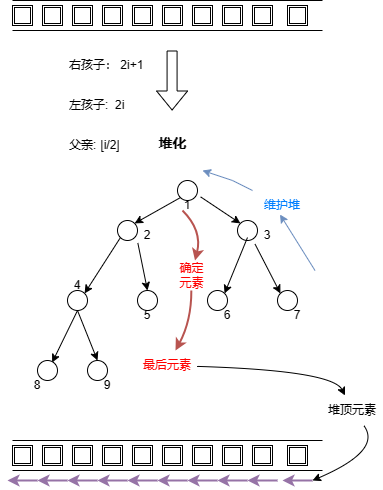

The diagram above was exported from draw.io. Its source (the exported page's mxGraphModel, read from the mxfile embedded in the PNG):
<mxGraphModel dx="1315" dy="910" grid="1" gridSize="10" guides="1" tooltips="1" connect="1" arrows="1" fold="1" page="1" pageScale="1" pageWidth="1169" pageHeight="827" math="0" shadow="0">
  <root>
    <mxCell id="0" />
    <mxCell id="1" parent="0" />
    <mxCell id="KaZJpQi1OYQzGKBJlFuJ-1" value="" style="ellipse;whiteSpace=wrap;html=1;aspect=fixed;" vertex="1" parent="1">
      <mxGeometry x="567" y="353" width="20" height="20" as="geometry" />
    </mxCell>
    <mxCell id="KaZJpQi1OYQzGKBJlFuJ-2" value="" style="ellipse;whiteSpace=wrap;html=1;aspect=fixed;" vertex="1" parent="1">
      <mxGeometry x="507" y="393" width="20" height="20" as="geometry" />
    </mxCell>
    <mxCell id="KaZJpQi1OYQzGKBJlFuJ-3" value="" style="ellipse;whiteSpace=wrap;html=1;aspect=fixed;" vertex="1" parent="1">
      <mxGeometry x="627" y="393" width="20" height="20" as="geometry" />
    </mxCell>
    <mxCell id="KaZJpQi1OYQzGKBJlFuJ-4" value="" style="ellipse;whiteSpace=wrap;html=1;aspect=fixed;" vertex="1" parent="1">
      <mxGeometry x="457" y="463" width="20" height="20" as="geometry" />
    </mxCell>
    <mxCell id="KaZJpQi1OYQzGKBJlFuJ-5" value="" style="ellipse;whiteSpace=wrap;html=1;aspect=fixed;" vertex="1" parent="1">
      <mxGeometry x="527" y="463" width="20" height="20" as="geometry" />
    </mxCell>
    <mxCell id="KaZJpQi1OYQzGKBJlFuJ-6" value="" style="ellipse;whiteSpace=wrap;html=1;aspect=fixed;" vertex="1" parent="1">
      <mxGeometry x="597" y="463" width="20" height="20" as="geometry" />
    </mxCell>
    <mxCell id="KaZJpQi1OYQzGKBJlFuJ-9" value="" style="ellipse;whiteSpace=wrap;html=1;aspect=fixed;" vertex="1" parent="1">
      <mxGeometry x="667" y="463" width="20" height="20" as="geometry" />
    </mxCell>
    <mxCell id="KaZJpQi1OYQzGKBJlFuJ-17" value="" style="endArrow=classic;html=1;rounded=0;exitX=0;exitY=1;exitDx=0;exitDy=0;entryX=1;entryY=0;entryDx=0;entryDy=0;" edge="1" parent="1" source="KaZJpQi1OYQzGKBJlFuJ-1" target="KaZJpQi1OYQzGKBJlFuJ-2">
      <mxGeometry width="50" height="50" relative="1" as="geometry">
        <mxPoint x="567" y="403" as="sourcePoint" />
        <mxPoint x="617" y="353" as="targetPoint" />
      </mxGeometry>
    </mxCell>
    <mxCell id="KaZJpQi1OYQzGKBJlFuJ-19" value="" style="endArrow=classic;html=1;rounded=0;exitX=1.156;exitY=0.819;exitDx=0;exitDy=0;exitPerimeter=0;entryX=0;entryY=0;entryDx=0;entryDy=0;" edge="1" parent="1" source="KaZJpQi1OYQzGKBJlFuJ-1" target="KaZJpQi1OYQzGKBJlFuJ-3">
      <mxGeometry width="50" height="50" relative="1" as="geometry">
        <mxPoint x="597" y="393" as="sourcePoint" />
        <mxPoint x="647" y="343" as="targetPoint" />
      </mxGeometry>
    </mxCell>
    <mxCell id="KaZJpQi1OYQzGKBJlFuJ-20" value="" style="endArrow=classic;html=1;rounded=0;entryX=0;entryY=0;entryDx=0;entryDy=0;exitX=0.878;exitY=1.181;exitDx=0;exitDy=0;exitPerimeter=0;" edge="1" parent="1" source="KaZJpQi1OYQzGKBJlFuJ-3" target="KaZJpQi1OYQzGKBJlFuJ-9">
      <mxGeometry width="50" height="50" relative="1" as="geometry">
        <mxPoint x="657" y="463" as="sourcePoint" />
        <mxPoint x="640" y="406" as="targetPoint" />
      </mxGeometry>
    </mxCell>
    <mxCell id="KaZJpQi1OYQzGKBJlFuJ-24" value="" style="endArrow=classic;html=1;rounded=0;entryX=1;entryY=0;entryDx=0;entryDy=0;" edge="1" parent="1" target="KaZJpQi1OYQzGKBJlFuJ-6">
      <mxGeometry width="50" height="50" relative="1" as="geometry">
        <mxPoint x="637" y="410" as="sourcePoint" />
        <mxPoint x="650" y="416" as="targetPoint" />
      </mxGeometry>
    </mxCell>
    <mxCell id="KaZJpQi1OYQzGKBJlFuJ-25" value="" style="endArrow=classic;html=1;rounded=0;exitX=1.017;exitY=1.125;exitDx=0;exitDy=0;exitPerimeter=0;entryX=0.5;entryY=0;entryDx=0;entryDy=0;" edge="1" parent="1" source="KaZJpQi1OYQzGKBJlFuJ-2" target="KaZJpQi1OYQzGKBJlFuJ-5">
      <mxGeometry width="50" height="50" relative="1" as="geometry">
        <mxPoint x="507" y="413" as="sourcePoint" />
        <mxPoint x="547" y="440" as="targetPoint" />
      </mxGeometry>
    </mxCell>
    <mxCell id="KaZJpQi1OYQzGKBJlFuJ-26" value="" style="endArrow=classic;html=1;rounded=0;exitX=0;exitY=1;exitDx=0;exitDy=0;entryX=1;entryY=0;entryDx=0;entryDy=0;" edge="1" parent="1" source="KaZJpQi1OYQzGKBJlFuJ-2" target="KaZJpQi1OYQzGKBJlFuJ-4">
      <mxGeometry width="50" height="50" relative="1" as="geometry">
        <mxPoint x="487" y="433" as="sourcePoint" />
        <mxPoint x="527" y="460" as="targetPoint" />
      </mxGeometry>
    </mxCell>
    <mxCell id="KaZJpQi1OYQzGKBJlFuJ-31" value="" style="ellipse;whiteSpace=wrap;html=1;aspect=fixed;" vertex="1" parent="1">
      <mxGeometry x="427" y="533" width="20" height="20" as="geometry" />
    </mxCell>
    <mxCell id="KaZJpQi1OYQzGKBJlFuJ-34" value="" style="ellipse;whiteSpace=wrap;html=1;aspect=fixed;" vertex="1" parent="1">
      <mxGeometry x="477" y="533" width="20" height="20" as="geometry" />
    </mxCell>
    <mxCell id="KaZJpQi1OYQzGKBJlFuJ-37" value="" style="endArrow=classic;html=1;rounded=0;exitX=0.5;exitY=1;exitDx=0;exitDy=0;entryX=0.733;entryY=0.1;entryDx=0;entryDy=0;entryPerimeter=0;" edge="1" parent="1" source="KaZJpQi1OYQzGKBJlFuJ-4" target="KaZJpQi1OYQzGKBJlFuJ-31">
      <mxGeometry width="50" height="50" relative="1" as="geometry">
        <mxPoint x="417" y="563" as="sourcePoint" />
        <mxPoint x="467" y="513" as="targetPoint" />
      </mxGeometry>
    </mxCell>
    <mxCell id="KaZJpQi1OYQzGKBJlFuJ-38" value="" style="endArrow=classic;html=1;rounded=0;exitX=0.5;exitY=1;exitDx=0;exitDy=0;entryX=0.5;entryY=0;entryDx=0;entryDy=0;" edge="1" parent="1" source="KaZJpQi1OYQzGKBJlFuJ-4" target="KaZJpQi1OYQzGKBJlFuJ-34">
      <mxGeometry width="50" height="50" relative="1" as="geometry">
        <mxPoint x="477" y="543" as="sourcePoint" />
        <mxPoint x="527" y="493" as="targetPoint" />
      </mxGeometry>
    </mxCell>
    <mxCell id="KaZJpQi1OYQzGKBJlFuJ-42" value="1" style="text;html=1;align=center;verticalAlign=middle;whiteSpace=wrap;rounded=0;" vertex="1" parent="1">
      <mxGeometry x="567" y="373" width="20" height="10" as="geometry" />
    </mxCell>
    <mxCell id="KaZJpQi1OYQzGKBJlFuJ-43" value="2" style="text;html=1;align=center;verticalAlign=middle;whiteSpace=wrap;rounded=0;" vertex="1" parent="1">
      <mxGeometry x="527" y="403" width="20" height="10" as="geometry" />
    </mxCell>
    <mxCell id="KaZJpQi1OYQzGKBJlFuJ-48" value="3" style="text;html=1;align=center;verticalAlign=middle;whiteSpace=wrap;rounded=0;" vertex="1" parent="1">
      <mxGeometry x="647" y="403" width="20" height="10" as="geometry" />
    </mxCell>
    <mxCell id="KaZJpQi1OYQzGKBJlFuJ-49" value="4" style="text;html=1;align=center;verticalAlign=middle;whiteSpace=wrap;rounded=0;" vertex="1" parent="1">
      <mxGeometry x="457" y="453" width="20" height="10" as="geometry" />
    </mxCell>
    <mxCell id="KaZJpQi1OYQzGKBJlFuJ-50" value="5" style="text;html=1;align=center;verticalAlign=middle;whiteSpace=wrap;rounded=0;" vertex="1" parent="1">
      <mxGeometry x="527" y="483" width="20" height="10" as="geometry" />
    </mxCell>
    <mxCell id="KaZJpQi1OYQzGKBJlFuJ-51" value="6" style="text;html=1;align=center;verticalAlign=middle;whiteSpace=wrap;rounded=0;" vertex="1" parent="1">
      <mxGeometry x="607" y="483" width="20" height="10" as="geometry" />
    </mxCell>
    <mxCell id="KaZJpQi1OYQzGKBJlFuJ-53" value="7" style="text;html=1;align=center;verticalAlign=middle;whiteSpace=wrap;rounded=0;" vertex="1" parent="1">
      <mxGeometry x="677" y="483" width="20" height="10" as="geometry" />
    </mxCell>
    <mxCell id="KaZJpQi1OYQzGKBJlFuJ-54" value="8" style="text;html=1;align=center;verticalAlign=middle;whiteSpace=wrap;rounded=0;" vertex="1" parent="1">
      <mxGeometry x="417" y="553" width="20" height="10" as="geometry" />
    </mxCell>
    <mxCell id="KaZJpQi1OYQzGKBJlFuJ-55" value="9" style="text;html=1;align=center;verticalAlign=middle;whiteSpace=wrap;rounded=0;" vertex="1" parent="1">
      <mxGeometry x="487" y="553" width="20" height="10" as="geometry" />
    </mxCell>
    <mxCell id="KaZJpQi1OYQzGKBJlFuJ-56" value="&lt;font style=&quot;font-size: 14px;&quot;&gt;堆化&lt;/font&gt;" style="text;strokeColor=none;fillColor=none;html=1;fontSize=24;fontStyle=1;verticalAlign=middle;align=center;" vertex="1" parent="1">
      <mxGeometry x="542" y="303" width="40" height="20" as="geometry" />
    </mxCell>
    <mxCell id="KaZJpQi1OYQzGKBJlFuJ-60" value="" style="shape=partialRectangle;whiteSpace=wrap;html=1;left=0;right=0;fillColor=none;" vertex="1" parent="1">
      <mxGeometry x="402" y="173" width="310" height="30" as="geometry" />
    </mxCell>
    <mxCell id="KaZJpQi1OYQzGKBJlFuJ-61" value="" style="shape=ext;double=1;whiteSpace=wrap;html=1;aspect=fixed;" vertex="1" parent="1">
      <mxGeometry x="402" y="178" width="20" height="20" as="geometry" />
    </mxCell>
    <mxCell id="KaZJpQi1OYQzGKBJlFuJ-62" value="" style="shape=ext;double=1;whiteSpace=wrap;html=1;aspect=fixed;" vertex="1" parent="1">
      <mxGeometry x="432" y="178" width="20" height="20" as="geometry" />
    </mxCell>
    <mxCell id="KaZJpQi1OYQzGKBJlFuJ-63" value="" style="shape=ext;double=1;whiteSpace=wrap;html=1;aspect=fixed;" vertex="1" parent="1">
      <mxGeometry x="462" y="178" width="20" height="20" as="geometry" />
    </mxCell>
    <mxCell id="KaZJpQi1OYQzGKBJlFuJ-64" value="" style="shape=ext;double=1;whiteSpace=wrap;html=1;aspect=fixed;" vertex="1" parent="1">
      <mxGeometry x="492" y="178" width="20" height="20" as="geometry" />
    </mxCell>
    <mxCell id="KaZJpQi1OYQzGKBJlFuJ-65" value="" style="shape=ext;double=1;whiteSpace=wrap;html=1;aspect=fixed;" vertex="1" parent="1">
      <mxGeometry x="522" y="178" width="20" height="20" as="geometry" />
    </mxCell>
    <mxCell id="KaZJpQi1OYQzGKBJlFuJ-66" value="" style="shape=ext;double=1;whiteSpace=wrap;html=1;aspect=fixed;" vertex="1" parent="1">
      <mxGeometry x="552" y="178" width="20" height="20" as="geometry" />
    </mxCell>
    <mxCell id="KaZJpQi1OYQzGKBJlFuJ-67" value="" style="shape=ext;double=1;whiteSpace=wrap;html=1;aspect=fixed;" vertex="1" parent="1">
      <mxGeometry x="582" y="178" width="20" height="20" as="geometry" />
    </mxCell>
    <mxCell id="KaZJpQi1OYQzGKBJlFuJ-68" value="" style="shape=ext;double=1;whiteSpace=wrap;html=1;aspect=fixed;" vertex="1" parent="1">
      <mxGeometry x="612" y="178" width="20" height="20" as="geometry" />
    </mxCell>
    <mxCell id="KaZJpQi1OYQzGKBJlFuJ-70" value="" style="shape=ext;double=1;whiteSpace=wrap;html=1;aspect=fixed;fontStyle=1" vertex="1" parent="1">
      <mxGeometry x="677" y="178" width="20" height="20" as="geometry" />
    </mxCell>
    <mxCell id="KaZJpQi1OYQzGKBJlFuJ-76" value="右孩子： 2i+1" style="text;html=1;align=left;verticalAlign=middle;whiteSpace=wrap;rounded=0;" vertex="1" parent="1">
      <mxGeometry x="457" y="223" width="90" height="30" as="geometry" />
    </mxCell>
    <mxCell id="KaZJpQi1OYQzGKBJlFuJ-78" value="左孩子:&amp;nbsp; 2i" style="text;html=1;align=left;verticalAlign=middle;whiteSpace=wrap;rounded=0;" vertex="1" parent="1">
      <mxGeometry x="457" y="263" width="60" height="30" as="geometry" />
    </mxCell>
    <mxCell id="KaZJpQi1OYQzGKBJlFuJ-80" value="父亲:&amp;nbsp;⌊i/2⌋" style="text;html=1;align=left;verticalAlign=middle;whiteSpace=wrap;rounded=0;" vertex="1" parent="1">
      <mxGeometry x="457" y="303" width="60" height="30" as="geometry" />
    </mxCell>
    <mxCell id="KaZJpQi1OYQzGKBJlFuJ-81" value="" style="shape=ext;double=1;whiteSpace=wrap;html=1;aspect=fixed;" vertex="1" parent="1">
      <mxGeometry x="642" y="178" width="20" height="20" as="geometry" />
    </mxCell>
    <mxCell id="KaZJpQi1OYQzGKBJlFuJ-82" value="" style="shape=flexArrow;endArrow=classic;html=1;rounded=0;" edge="1" parent="1">
      <mxGeometry width="50" height="50" relative="1" as="geometry">
        <mxPoint x="561.5799999999999" y="223" as="sourcePoint" />
        <mxPoint x="561.5799999999999" y="283" as="targetPoint" />
      </mxGeometry>
    </mxCell>
    <mxCell id="KaZJpQi1OYQzGKBJlFuJ-85" value="" style="curved=1;endArrow=classic;html=1;rounded=0;fillColor=#f8cecc;strokeColor=#b85450;strokeWidth=2;" edge="1" parent="1" source="KaZJpQi1OYQzGKBJlFuJ-91" target="KaZJpQi1OYQzGKBJlFuJ-95">
      <mxGeometry width="50" height="50" relative="1" as="geometry">
        <mxPoint x="622" y="373" as="sourcePoint" />
        <mxPoint x="522" y="533" as="targetPoint" />
        <Array as="points">
          <mxPoint x="581" y="493" />
        </Array>
      </mxGeometry>
    </mxCell>
    <mxCell id="KaZJpQi1OYQzGKBJlFuJ-87" value="" style="endArrow=classic;html=1;rounded=0;fillColor=#dae8fc;strokeColor=#6c8ebf;" edge="1" parent="1" source="KaZJpQi1OYQzGKBJlFuJ-89">
      <mxGeometry width="50" height="50" relative="1" as="geometry">
        <mxPoint x="662" y="383" as="sourcePoint" />
        <mxPoint x="592" y="343" as="targetPoint" />
        <Array as="points">
          <mxPoint x="622" y="353" />
        </Array>
      </mxGeometry>
    </mxCell>
    <mxCell id="KaZJpQi1OYQzGKBJlFuJ-88" value="" style="endArrow=classic;html=1;rounded=0;fillColor=#dae8fc;strokeColor=#6c8ebf;" edge="1" parent="1">
      <mxGeometry width="50" height="50" relative="1" as="geometry">
        <mxPoint x="704.5" y="443" as="sourcePoint" />
        <mxPoint x="669.5" y="387" as="targetPoint" />
        <Array as="points" />
      </mxGeometry>
    </mxCell>
    <mxCell id="KaZJpQi1OYQzGKBJlFuJ-89" value="&lt;font color=&quot;#007fff&quot;&gt;维护堆&lt;/font&gt;" style="text;html=1;align=center;verticalAlign=middle;whiteSpace=wrap;rounded=0;" vertex="1" parent="1">
      <mxGeometry x="642" y="363" width="60" height="30" as="geometry" />
    </mxCell>
    <mxCell id="KaZJpQi1OYQzGKBJlFuJ-90" value="" style="curved=1;endArrow=classic;html=1;rounded=0;fillColor=#f8cecc;strokeColor=#b85450;strokeWidth=2;exitX=0.25;exitY=1;exitDx=0;exitDy=0;" edge="1" parent="1" source="KaZJpQi1OYQzGKBJlFuJ-42" target="KaZJpQi1OYQzGKBJlFuJ-91">
      <mxGeometry width="50" height="50" relative="1" as="geometry">
        <mxPoint x="584" y="356" as="sourcePoint" />
        <mxPoint x="692" y="453" as="targetPoint" />
        <Array as="points">
          <mxPoint x="592" y="403" />
        </Array>
      </mxGeometry>
    </mxCell>
    <mxCell id="KaZJpQi1OYQzGKBJlFuJ-91" value="&lt;font color=&quot;#ff0000&quot;&gt;确定元素&lt;/font&gt;" style="text;html=1;align=center;verticalAlign=middle;whiteSpace=wrap;rounded=0;" vertex="1" parent="1">
      <mxGeometry x="564.5" y="433" width="32.5" height="30" as="geometry" />
    </mxCell>
    <mxCell id="KaZJpQi1OYQzGKBJlFuJ-95" value="&lt;font color=&quot;#ff0000&quot;&gt;最后元素&lt;/font&gt;" style="text;html=1;align=center;verticalAlign=middle;whiteSpace=wrap;rounded=0;" vertex="1" parent="1">
      <mxGeometry x="527" y="523" width="60" height="30" as="geometry" />
    </mxCell>
    <mxCell id="KaZJpQi1OYQzGKBJlFuJ-107" value="" style="shape=partialRectangle;whiteSpace=wrap;html=1;left=0;right=0;fillColor=none;" vertex="1" parent="1">
      <mxGeometry x="402" y="613" width="310" height="30" as="geometry" />
    </mxCell>
    <mxCell id="KaZJpQi1OYQzGKBJlFuJ-108" value="" style="shape=ext;double=1;whiteSpace=wrap;html=1;aspect=fixed;" vertex="1" parent="1">
      <mxGeometry x="402" y="618" width="20" height="20" as="geometry" />
    </mxCell>
    <mxCell id="KaZJpQi1OYQzGKBJlFuJ-109" value="" style="shape=ext;double=1;whiteSpace=wrap;html=1;aspect=fixed;" vertex="1" parent="1">
      <mxGeometry x="432" y="618" width="20" height="20" as="geometry" />
    </mxCell>
    <mxCell id="KaZJpQi1OYQzGKBJlFuJ-110" value="" style="shape=ext;double=1;whiteSpace=wrap;html=1;aspect=fixed;" vertex="1" parent="1">
      <mxGeometry x="462" y="618" width="20" height="20" as="geometry" />
    </mxCell>
    <mxCell id="KaZJpQi1OYQzGKBJlFuJ-111" value="" style="shape=ext;double=1;whiteSpace=wrap;html=1;aspect=fixed;" vertex="1" parent="1">
      <mxGeometry x="492" y="618" width="20" height="20" as="geometry" />
    </mxCell>
    <mxCell id="KaZJpQi1OYQzGKBJlFuJ-112" value="" style="shape=ext;double=1;whiteSpace=wrap;html=1;aspect=fixed;" vertex="1" parent="1">
      <mxGeometry x="522" y="618" width="20" height="20" as="geometry" />
    </mxCell>
    <mxCell id="KaZJpQi1OYQzGKBJlFuJ-113" value="" style="shape=ext;double=1;whiteSpace=wrap;html=1;aspect=fixed;" vertex="1" parent="1">
      <mxGeometry x="552" y="618" width="20" height="20" as="geometry" />
    </mxCell>
    <mxCell id="KaZJpQi1OYQzGKBJlFuJ-114" value="" style="shape=ext;double=1;whiteSpace=wrap;html=1;aspect=fixed;" vertex="1" parent="1">
      <mxGeometry x="582" y="618" width="20" height="20" as="geometry" />
    </mxCell>
    <mxCell id="KaZJpQi1OYQzGKBJlFuJ-115" value="" style="shape=ext;double=1;whiteSpace=wrap;html=1;aspect=fixed;" vertex="1" parent="1">
      <mxGeometry x="612" y="618" width="20" height="20" as="geometry" />
    </mxCell>
    <mxCell id="KaZJpQi1OYQzGKBJlFuJ-116" value="" style="shape=ext;double=1;whiteSpace=wrap;html=1;aspect=fixed;fontStyle=1" vertex="1" parent="1">
      <mxGeometry x="677" y="618" width="20" height="20" as="geometry" />
    </mxCell>
    <mxCell id="KaZJpQi1OYQzGKBJlFuJ-117" value="" style="shape=ext;double=1;whiteSpace=wrap;html=1;aspect=fixed;" vertex="1" parent="1">
      <mxGeometry x="642" y="618" width="20" height="20" as="geometry" />
    </mxCell>
    <mxCell id="KaZJpQi1OYQzGKBJlFuJ-118" value="" style="endArrow=classic;html=1;rounded=0;fillColor=#e1d5e7;strokeColor=#9673a6;strokeWidth=2;" edge="1" parent="1">
      <mxGeometry width="50" height="50" relative="1" as="geometry">
        <mxPoint x="702" y="653" as="sourcePoint" />
        <mxPoint x="672" y="653" as="targetPoint" />
      </mxGeometry>
    </mxCell>
    <mxCell id="KaZJpQi1OYQzGKBJlFuJ-120" value="" style="endArrow=classic;html=1;rounded=0;fillColor=#e1d5e7;strokeColor=#9673a6;strokeWidth=2;" edge="1" parent="1">
      <mxGeometry width="50" height="50" relative="1" as="geometry">
        <mxPoint x="667" y="653" as="sourcePoint" />
        <mxPoint x="637" y="653" as="targetPoint" />
      </mxGeometry>
    </mxCell>
    <mxCell id="KaZJpQi1OYQzGKBJlFuJ-121" value="" style="endArrow=classic;html=1;rounded=0;fillColor=#e1d5e7;strokeColor=#9673a6;strokeWidth=2;" edge="1" parent="1">
      <mxGeometry width="50" height="50" relative="1" as="geometry">
        <mxPoint x="637" y="653" as="sourcePoint" />
        <mxPoint x="607" y="653" as="targetPoint" />
      </mxGeometry>
    </mxCell>
    <mxCell id="KaZJpQi1OYQzGKBJlFuJ-122" value="" style="endArrow=classic;html=1;rounded=0;fillColor=#e1d5e7;strokeColor=#9673a6;strokeWidth=2;" edge="1" parent="1">
      <mxGeometry width="50" height="50" relative="1" as="geometry">
        <mxPoint x="607" y="653" as="sourcePoint" />
        <mxPoint x="577" y="653" as="targetPoint" />
      </mxGeometry>
    </mxCell>
    <mxCell id="KaZJpQi1OYQzGKBJlFuJ-123" value="" style="endArrow=classic;html=1;rounded=0;fillColor=#e1d5e7;strokeColor=#9673a6;strokeWidth=2;" edge="1" parent="1">
      <mxGeometry width="50" height="50" relative="1" as="geometry">
        <mxPoint x="577" y="653" as="sourcePoint" />
        <mxPoint x="547" y="653" as="targetPoint" />
      </mxGeometry>
    </mxCell>
    <mxCell id="KaZJpQi1OYQzGKBJlFuJ-124" value="" style="endArrow=classic;html=1;rounded=0;fillColor=#e1d5e7;strokeColor=#9673a6;strokeWidth=2;" edge="1" parent="1">
      <mxGeometry width="50" height="50" relative="1" as="geometry">
        <mxPoint x="547" y="653" as="sourcePoint" />
        <mxPoint x="517" y="653" as="targetPoint" />
      </mxGeometry>
    </mxCell>
    <mxCell id="KaZJpQi1OYQzGKBJlFuJ-125" value="" style="endArrow=classic;html=1;rounded=0;fillColor=#e1d5e7;strokeColor=#9673a6;strokeWidth=2;" edge="1" parent="1">
      <mxGeometry width="50" height="50" relative="1" as="geometry">
        <mxPoint x="517" y="653" as="sourcePoint" />
        <mxPoint x="487" y="653" as="targetPoint" />
      </mxGeometry>
    </mxCell>
    <mxCell id="KaZJpQi1OYQzGKBJlFuJ-126" value="" style="endArrow=classic;html=1;rounded=0;fillColor=#e1d5e7;strokeColor=#9673a6;strokeWidth=2;" edge="1" parent="1">
      <mxGeometry width="50" height="50" relative="1" as="geometry">
        <mxPoint x="487" y="653" as="sourcePoint" />
        <mxPoint x="457" y="653" as="targetPoint" />
      </mxGeometry>
    </mxCell>
    <mxCell id="KaZJpQi1OYQzGKBJlFuJ-127" value="" style="endArrow=classic;html=1;rounded=0;fillColor=#e1d5e7;strokeColor=#9673a6;strokeWidth=2;" edge="1" parent="1">
      <mxGeometry width="50" height="50" relative="1" as="geometry">
        <mxPoint x="457" y="653" as="sourcePoint" />
        <mxPoint x="427" y="653" as="targetPoint" />
      </mxGeometry>
    </mxCell>
    <mxCell id="KaZJpQi1OYQzGKBJlFuJ-128" value="" style="endArrow=classic;html=1;rounded=0;fillColor=#e1d5e7;strokeColor=#9673a6;strokeWidth=2;" edge="1" parent="1">
      <mxGeometry width="50" height="50" relative="1" as="geometry">
        <mxPoint x="427" y="653" as="sourcePoint" />
        <mxPoint x="397" y="653" as="targetPoint" />
      </mxGeometry>
    </mxCell>
    <mxCell id="KaZJpQi1OYQzGKBJlFuJ-129" value="" style="curved=1;endArrow=classic;html=1;rounded=0;" edge="1" parent="1" source="KaZJpQi1OYQzGKBJlFuJ-131">
      <mxGeometry width="50" height="50" relative="1" as="geometry">
        <mxPoint x="722" y="593" as="sourcePoint" />
        <mxPoint x="702" y="653" as="targetPoint" />
        <Array as="points">
          <mxPoint x="772" y="623" />
        </Array>
      </mxGeometry>
    </mxCell>
    <mxCell id="KaZJpQi1OYQzGKBJlFuJ-130" value="" style="curved=1;endArrow=classic;html=1;rounded=0;" edge="1" parent="1" source="KaZJpQi1OYQzGKBJlFuJ-95" target="KaZJpQi1OYQzGKBJlFuJ-131">
      <mxGeometry width="50" height="50" relative="1" as="geometry">
        <mxPoint x="587" y="539" as="sourcePoint" />
        <mxPoint x="702" y="653" as="targetPoint" />
        <Array as="points">
          <mxPoint x="722" y="543" />
        </Array>
      </mxGeometry>
    </mxCell>
    <mxCell id="KaZJpQi1OYQzGKBJlFuJ-131" value="堆顶元素" style="text;html=1;align=center;verticalAlign=middle;whiteSpace=wrap;rounded=0;" vertex="1" parent="1">
      <mxGeometry x="712" y="568" width="60" height="30" as="geometry" />
    </mxCell>
  </root>
</mxGraphModel>